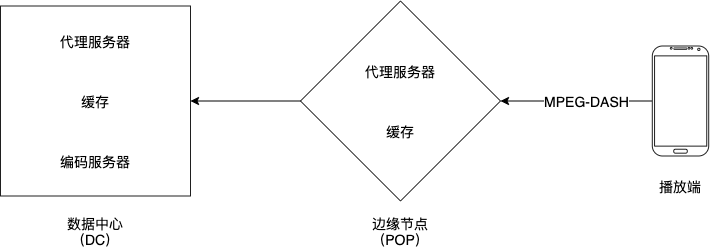

The diagram above was exported from draw.io. Its source (the exported page's mxGraphModel, read from the mxfile embedded in the PNG):
<mxGraphModel dx="1002" dy="912" grid="1" gridSize="10" guides="1" tooltips="1" connect="1" arrows="1" fold="1" page="1" pageScale="1" pageWidth="2339" pageHeight="3300" math="0" shadow="0">
  <root>
    <mxCell id="0" />
    <mxCell id="1" parent="0" />
    <mxCell id="JB-XI1Cyty-pcow2VumJ-15" style="edgeStyle=orthogonalEdgeStyle;rounded=0;orthogonalLoop=1;jettySize=auto;html=1;entryX=1;entryY=0.5;entryDx=0;entryDy=0;" edge="1" parent="1" source="JB-XI1Cyty-pcow2VumJ-2" target="JB-XI1Cyty-pcow2VumJ-4">
      <mxGeometry relative="1" as="geometry" />
    </mxCell>
    <mxCell id="JB-XI1Cyty-pcow2VumJ-17" value="MPEG-DASH" style="edgeLabel;html=1;align=center;verticalAlign=middle;resizable=0;points=[];fontSize=14;" vertex="1" connectable="0" parent="JB-XI1Cyty-pcow2VumJ-15">
      <mxGeometry x="-0.1283" relative="1" as="geometry">
        <mxPoint as="offset" />
      </mxGeometry>
    </mxCell>
    <mxCell id="JB-XI1Cyty-pcow2VumJ-2" value="" style="verticalLabelPosition=bottom;verticalAlign=top;html=1;shadow=0;dashed=0;strokeWidth=1;shape=mxgraph.android.phone2;strokeColor=#1F1F1F;" vertex="1" parent="1">
      <mxGeometry x="751.8" y="242.5" width="56.41" height="110" as="geometry" />
    </mxCell>
    <mxCell id="JB-XI1Cyty-pcow2VumJ-16" style="edgeStyle=orthogonalEdgeStyle;rounded=0;orthogonalLoop=1;jettySize=auto;html=1;entryX=1;entryY=0.5;entryDx=0;entryDy=0;" edge="1" parent="1" source="JB-XI1Cyty-pcow2VumJ-4" target="JB-XI1Cyty-pcow2VumJ-6">
      <mxGeometry relative="1" as="geometry" />
    </mxCell>
    <mxCell id="JB-XI1Cyty-pcow2VumJ-4" value="" style="rhombus;whiteSpace=wrap;html=1;strokeColor=#1F1F1F;fontSize=14;" vertex="1" parent="1">
      <mxGeometry x="400" y="197.5" width="200" height="200" as="geometry" />
    </mxCell>
    <mxCell id="JB-XI1Cyty-pcow2VumJ-5" value="播放端" style="text;html=1;strokeColor=none;fillColor=none;align=center;verticalAlign=middle;whiteSpace=wrap;rounded=0;fontSize=14;" vertex="1" parent="1">
      <mxGeometry x="750" y="372.5" width="60" height="20" as="geometry" />
    </mxCell>
    <mxCell id="JB-XI1Cyty-pcow2VumJ-6" value="" style="whiteSpace=wrap;html=1;aspect=fixed;strokeColor=#1F1F1F;fontSize=14;" vertex="1" parent="1">
      <mxGeometry x="100" y="202.5" width="190" height="190" as="geometry" />
    </mxCell>
    <mxCell id="JB-XI1Cyty-pcow2VumJ-7" value="代理服务器" style="text;html=1;strokeColor=none;fillColor=none;align=center;verticalAlign=middle;whiteSpace=wrap;rounded=0;fontSize=14;" vertex="1" parent="1">
      <mxGeometry x="455" y="257.5" width="90" height="20" as="geometry" />
    </mxCell>
    <mxCell id="JB-XI1Cyty-pcow2VumJ-8" value="缓存" style="text;html=1;strokeColor=none;fillColor=none;align=center;verticalAlign=middle;whiteSpace=wrap;rounded=0;fontSize=14;" vertex="1" parent="1">
      <mxGeometry x="455" y="317.5" width="90" height="20" as="geometry" />
    </mxCell>
    <mxCell id="JB-XI1Cyty-pcow2VumJ-9" value="代理服务器" style="text;html=1;strokeColor=none;fillColor=none;align=center;verticalAlign=middle;whiteSpace=wrap;rounded=0;fontSize=14;" vertex="1" parent="1">
      <mxGeometry x="150" y="227.5" width="90" height="20" as="geometry" />
    </mxCell>
    <mxCell id="JB-XI1Cyty-pcow2VumJ-10" value="缓存" style="text;html=1;strokeColor=none;fillColor=none;align=center;verticalAlign=middle;whiteSpace=wrap;rounded=0;fontSize=14;" vertex="1" parent="1">
      <mxGeometry x="150" y="287.5" width="90" height="20" as="geometry" />
    </mxCell>
    <mxCell id="JB-XI1Cyty-pcow2VumJ-11" value="编码服务器" style="text;html=1;strokeColor=none;fillColor=none;align=center;verticalAlign=middle;whiteSpace=wrap;rounded=0;fontSize=14;" vertex="1" parent="1">
      <mxGeometry x="150" y="347.5" width="90" height="20" as="geometry" />
    </mxCell>
    <mxCell id="JB-XI1Cyty-pcow2VumJ-12" value="边缘节点（POP）" style="text;html=1;strokeColor=none;fillColor=none;align=center;verticalAlign=middle;whiteSpace=wrap;rounded=0;fontSize=14;" vertex="1" parent="1">
      <mxGeometry x="455" y="417.5" width="90" height="20" as="geometry" />
    </mxCell>
    <mxCell id="JB-XI1Cyty-pcow2VumJ-13" value="数据中心（DC）" style="text;html=1;strokeColor=none;fillColor=none;align=center;verticalAlign=middle;whiteSpace=wrap;rounded=0;fontSize=14;" vertex="1" parent="1">
      <mxGeometry x="150" y="417.5" width="90" height="20" as="geometry" />
    </mxCell>
  </root>
</mxGraphModel>